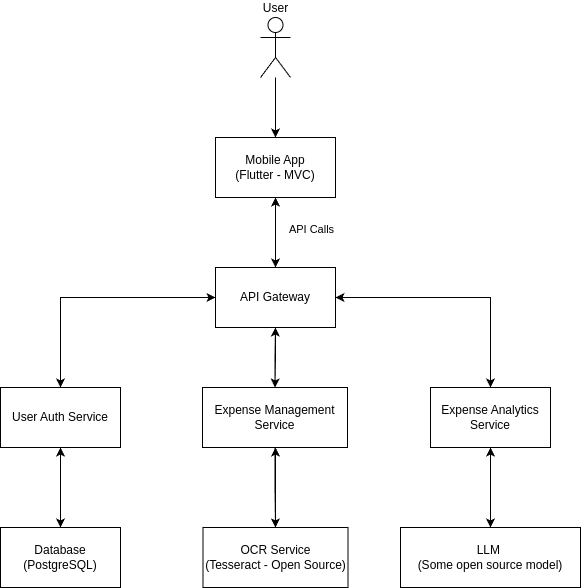

The diagram above was exported from draw.io. Its source (the exported page's mxGraphModel, read from the mxfile embedded in the PNG):
<mxGraphModel dx="1434" dy="759" grid="1" gridSize="10" guides="1" tooltips="1" connect="1" arrows="1" fold="1" page="1" pageScale="1" pageWidth="1169" pageHeight="827" background="none" math="0" shadow="0">
  <root>
    <mxCell id="0" />
    <mxCell id="1" parent="0" />
    <mxCell id="nO5OlDHxZRJKE-At7NfB-67" value="" style="edgeStyle=orthogonalEdgeStyle;rounded=0;orthogonalLoop=1;jettySize=auto;html=1;" edge="1" parent="1" source="nO5OlDHxZRJKE-At7NfB-62" target="nO5OlDHxZRJKE-At7NfB-66">
      <mxGeometry relative="1" as="geometry" />
    </mxCell>
    <mxCell id="nO5OlDHxZRJKE-At7NfB-68" value="API Calls" style="edgeLabel;html=1;align=center;verticalAlign=middle;resizable=0;points=[];" vertex="1" connectable="0" parent="nO5OlDHxZRJKE-At7NfB-67">
      <mxGeometry x="-0.125" y="3" relative="1" as="geometry">
        <mxPoint x="32" as="offset" />
      </mxGeometry>
    </mxCell>
    <mxCell id="nO5OlDHxZRJKE-At7NfB-62" value="Mobile App&lt;br&gt;(Flutter - MVC)" style="rounded=0;whiteSpace=wrap;html=1;" vertex="1" parent="1">
      <mxGeometry x="525" y="150" width="120" height="60" as="geometry" />
    </mxCell>
    <mxCell id="nO5OlDHxZRJKE-At7NfB-65" style="edgeStyle=orthogonalEdgeStyle;rounded=0;orthogonalLoop=1;jettySize=auto;html=1;entryX=0.5;entryY=0;entryDx=0;entryDy=0;" edge="1" parent="1" source="nO5OlDHxZRJKE-At7NfB-63" target="nO5OlDHxZRJKE-At7NfB-62">
      <mxGeometry relative="1" as="geometry" />
    </mxCell>
    <mxCell id="nO5OlDHxZRJKE-At7NfB-91" value="" style="edgeStyle=orthogonalEdgeStyle;rounded=0;orthogonalLoop=1;jettySize=auto;html=1;" edge="1" parent="1" source="nO5OlDHxZRJKE-At7NfB-63" target="nO5OlDHxZRJKE-At7NfB-62">
      <mxGeometry relative="1" as="geometry" />
    </mxCell>
    <mxCell id="nO5OlDHxZRJKE-At7NfB-63" value="User" style="shape=umlActor;verticalLabelPosition=top;verticalAlign=bottom;html=1;outlineConnect=0;labelPosition=center;align=center;" vertex="1" parent="1">
      <mxGeometry x="570" y="30" width="30" height="60" as="geometry" />
    </mxCell>
    <mxCell id="nO5OlDHxZRJKE-At7NfB-72" value="" style="edgeStyle=orthogonalEdgeStyle;rounded=0;orthogonalLoop=1;jettySize=auto;html=1;" edge="1" parent="1" source="nO5OlDHxZRJKE-At7NfB-66" target="nO5OlDHxZRJKE-At7NfB-71">
      <mxGeometry relative="1" as="geometry" />
    </mxCell>
    <mxCell id="nO5OlDHxZRJKE-At7NfB-74" value="" style="edgeStyle=orthogonalEdgeStyle;rounded=0;orthogonalLoop=1;jettySize=auto;html=1;" edge="1" parent="1" source="nO5OlDHxZRJKE-At7NfB-66" target="nO5OlDHxZRJKE-At7NfB-73">
      <mxGeometry relative="1" as="geometry" />
    </mxCell>
    <mxCell id="nO5OlDHxZRJKE-At7NfB-76" value="" style="edgeStyle=orthogonalEdgeStyle;rounded=0;orthogonalLoop=1;jettySize=auto;html=1;" edge="1" parent="1" source="nO5OlDHxZRJKE-At7NfB-66" target="nO5OlDHxZRJKE-At7NfB-75">
      <mxGeometry relative="1" as="geometry" />
    </mxCell>
    <mxCell id="nO5OlDHxZRJKE-At7NfB-84" style="edgeStyle=orthogonalEdgeStyle;rounded=0;orthogonalLoop=1;jettySize=auto;html=1;exitX=0.5;exitY=0;exitDx=0;exitDy=0;entryX=0.5;entryY=1;entryDx=0;entryDy=0;" edge="1" parent="1" source="nO5OlDHxZRJKE-At7NfB-66" target="nO5OlDHxZRJKE-At7NfB-62">
      <mxGeometry relative="1" as="geometry" />
    </mxCell>
    <mxCell id="nO5OlDHxZRJKE-At7NfB-66" value="API Gateway" style="whiteSpace=wrap;html=1;rounded=0;" vertex="1" parent="1">
      <mxGeometry x="525" y="280" width="120" height="60" as="geometry" />
    </mxCell>
    <mxCell id="nO5OlDHxZRJKE-At7NfB-78" value="" style="edgeStyle=orthogonalEdgeStyle;rounded=0;orthogonalLoop=1;jettySize=auto;html=1;" edge="1" parent="1" source="nO5OlDHxZRJKE-At7NfB-71" target="nO5OlDHxZRJKE-At7NfB-77">
      <mxGeometry relative="1" as="geometry" />
    </mxCell>
    <mxCell id="nO5OlDHxZRJKE-At7NfB-88" style="edgeStyle=orthogonalEdgeStyle;rounded=0;orthogonalLoop=1;jettySize=auto;html=1;exitX=0.5;exitY=0;exitDx=0;exitDy=0;entryX=0;entryY=0.5;entryDx=0;entryDy=0;" edge="1" parent="1" source="nO5OlDHxZRJKE-At7NfB-71" target="nO5OlDHxZRJKE-At7NfB-66">
      <mxGeometry relative="1" as="geometry" />
    </mxCell>
    <mxCell id="nO5OlDHxZRJKE-At7NfB-71" value="User Auth Service" style="whiteSpace=wrap;html=1;rounded=0;" vertex="1" parent="1">
      <mxGeometry x="310" y="400" width="120" height="60" as="geometry" />
    </mxCell>
    <mxCell id="nO5OlDHxZRJKE-At7NfB-80" value="" style="edgeStyle=orthogonalEdgeStyle;rounded=0;orthogonalLoop=1;jettySize=auto;html=1;" edge="1" parent="1" source="nO5OlDHxZRJKE-At7NfB-73" target="nO5OlDHxZRJKE-At7NfB-79">
      <mxGeometry relative="1" as="geometry" />
    </mxCell>
    <mxCell id="nO5OlDHxZRJKE-At7NfB-89" style="edgeStyle=orthogonalEdgeStyle;rounded=0;orthogonalLoop=1;jettySize=auto;html=1;exitX=0.5;exitY=0;exitDx=0;exitDy=0;entryX=0.5;entryY=1;entryDx=0;entryDy=0;" edge="1" parent="1" source="nO5OlDHxZRJKE-At7NfB-73" target="nO5OlDHxZRJKE-At7NfB-66">
      <mxGeometry relative="1" as="geometry" />
    </mxCell>
    <mxCell id="nO5OlDHxZRJKE-At7NfB-73" value="Expense Management Service" style="whiteSpace=wrap;html=1;rounded=0;" vertex="1" parent="1">
      <mxGeometry x="512" y="400" width="145" height="60" as="geometry" />
    </mxCell>
    <mxCell id="nO5OlDHxZRJKE-At7NfB-83" value="" style="edgeStyle=orthogonalEdgeStyle;rounded=0;orthogonalLoop=1;jettySize=auto;html=1;" edge="1" parent="1" source="nO5OlDHxZRJKE-At7NfB-75" target="nO5OlDHxZRJKE-At7NfB-82">
      <mxGeometry relative="1" as="geometry" />
    </mxCell>
    <mxCell id="nO5OlDHxZRJKE-At7NfB-90" style="edgeStyle=orthogonalEdgeStyle;rounded=0;orthogonalLoop=1;jettySize=auto;html=1;exitX=0.5;exitY=0;exitDx=0;exitDy=0;entryX=1;entryY=0.5;entryDx=0;entryDy=0;" edge="1" parent="1" source="nO5OlDHxZRJKE-At7NfB-75" target="nO5OlDHxZRJKE-At7NfB-66">
      <mxGeometry relative="1" as="geometry" />
    </mxCell>
    <mxCell id="nO5OlDHxZRJKE-At7NfB-75" value="Expense Analytics Service" style="whiteSpace=wrap;html=1;rounded=0;" vertex="1" parent="1">
      <mxGeometry x="740" y="400" width="120" height="60" as="geometry" />
    </mxCell>
    <mxCell id="nO5OlDHxZRJKE-At7NfB-85" style="edgeStyle=orthogonalEdgeStyle;rounded=0;orthogonalLoop=1;jettySize=auto;html=1;exitX=0.5;exitY=0;exitDx=0;exitDy=0;entryX=0.5;entryY=1;entryDx=0;entryDy=0;" edge="1" parent="1" source="nO5OlDHxZRJKE-At7NfB-77" target="nO5OlDHxZRJKE-At7NfB-71">
      <mxGeometry relative="1" as="geometry" />
    </mxCell>
    <mxCell id="nO5OlDHxZRJKE-At7NfB-77" value="Database&lt;div&gt;(PostgreSQL)&lt;/div&gt;" style="whiteSpace=wrap;html=1;rounded=0;" vertex="1" parent="1">
      <mxGeometry x="310" y="540" width="120" height="60" as="geometry" />
    </mxCell>
    <mxCell id="nO5OlDHxZRJKE-At7NfB-86" style="edgeStyle=orthogonalEdgeStyle;rounded=0;orthogonalLoop=1;jettySize=auto;html=1;exitX=0.5;exitY=0;exitDx=0;exitDy=0;" edge="1" parent="1" source="nO5OlDHxZRJKE-At7NfB-79">
      <mxGeometry relative="1" as="geometry">
        <mxPoint x="585" y="460" as="targetPoint" />
      </mxGeometry>
    </mxCell>
    <mxCell id="nO5OlDHxZRJKE-At7NfB-79" value="OCR Service&lt;div&gt;(Tesseract - Open Source)&lt;/div&gt;" style="whiteSpace=wrap;html=1;rounded=0;" vertex="1" parent="1">
      <mxGeometry x="512.5" y="540" width="145" height="60" as="geometry" />
    </mxCell>
    <mxCell id="nO5OlDHxZRJKE-At7NfB-87" style="edgeStyle=orthogonalEdgeStyle;rounded=0;orthogonalLoop=1;jettySize=auto;html=1;exitX=0.5;exitY=0;exitDx=0;exitDy=0;entryX=0.5;entryY=1;entryDx=0;entryDy=0;" edge="1" parent="1" source="nO5OlDHxZRJKE-At7NfB-82" target="nO5OlDHxZRJKE-At7NfB-75">
      <mxGeometry relative="1" as="geometry" />
    </mxCell>
    <mxCell id="nO5OlDHxZRJKE-At7NfB-82" value="LLM&amp;nbsp;&lt;div&gt;(Some open source model)&lt;/div&gt;" style="whiteSpace=wrap;html=1;rounded=0;" vertex="1" parent="1">
      <mxGeometry x="710" y="540" width="180" height="60" as="geometry" />
    </mxCell>
  </root>
</mxGraphModel>